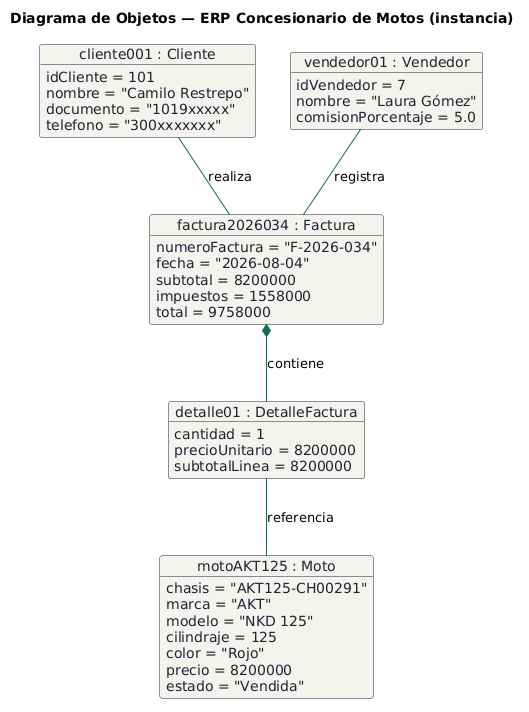

The diagram above was rendered by PlantUML. Its source (embedded in the PNG):
@startuml
skinparam backgroundColor #FFFFFF
skinparam object {
  BackgroundColor #F4F3EE
  BorderColor #1c2431
  ArrowColor #0F6E56
  FontColor #1c2431
  FontName Helvetica
}
title Diagrama de Objetos — ERP Concesionario de Motos (instancia)

object "cliente001 : Cliente" as cliente001 {
  idCliente = 101
  nombre = "Camilo Restrepo"
  documento = "1019xxxxx"
  telefono = "300xxxxxxx"
}

object "vendedor01 : Vendedor" as vendedor01 {
  idVendedor = 7
  nombre = "Laura Gómez"
  comisionPorcentaje = 5.0
}

object "factura2026034 : Factura" as factura2026034 {
  numeroFactura = "F-2026-034"
  fecha = "2026-08-04"
  subtotal = 8200000
  impuestos = 1558000
  total = 9758000
}

object "detalle01 : DetalleFactura" as detalle01 {
  cantidad = 1
  precioUnitario = 8200000
  subtotalLinea = 8200000
}

object "motoAKT125 : Moto" as motoAKT125 {
  chasis = "AKT125-CH00291"
  marca = "AKT"
  modelo = "NKD 125"
  cilindraje = 125
  color = "Rojo"
  precio = 8200000
  estado = "Vendida"
}

cliente001 -- factura2026034 : realiza
vendedor01 -- factura2026034 : registra
factura2026034 *-- detalle01 : contiene
detalle01 -- motoAKT125 : referencia
@enduml